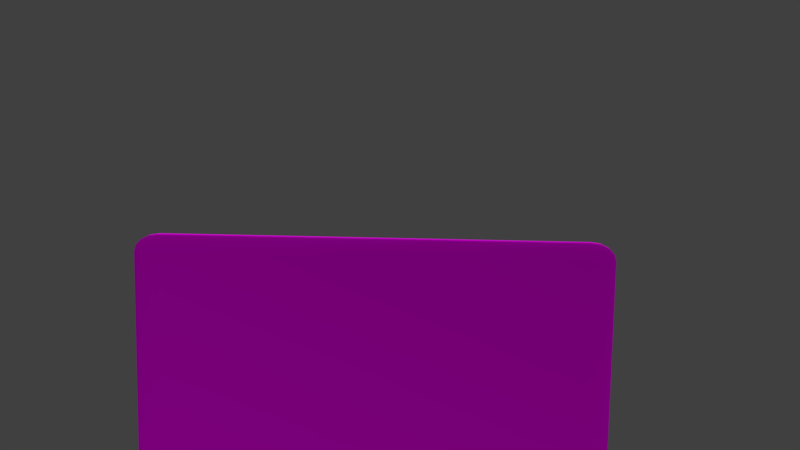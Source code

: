# Source: ModuloVacio.blend  (saved by Blender 2.79.0; exported with 4.5.12 LTS)
import bpy
from mathutils import Matrix  # noqa: F401  (used for matrix-valued properties, if any)

bpy.ops.wm.read_factory_settings(use_empty=True)
scene = bpy.context.scene
scene.name = 'Scene'

# ---- collections
col_collection_1 = bpy.data.collections.new('Collection 1'); scene.collection.children.link(col_collection_1)

# ---- images (referenced by path relative to the original .blend; pixels are not part of the script)
import os
ASSET_DIR = os.environ.get("B2B_ASSET_DIR", "")  # directory of the original .blend (textures are referenced by path, not embedded)
HERE = os.path.dirname(os.path.abspath(__file__))  # packed textures are extracted next to this script under _unpacked/

def load_image(name, relpath, width, height, colorspace="sRGB"):
    """Load a texture the original file referenced (path relative to the .blend, or extracted next to this script)."""
    p = next((c for c in (os.path.join(HERE, relpath), os.path.join(ASSET_DIR, relpath)) if relpath and os.path.exists(c)), "")
    if p:
        img = bpy.data.images.load(p, check_existing=True)
        img.name = name
    else:  # same state as the original file: an image datablock whose file is absent (Cycles renders it pink)
        img = bpy.data.images.new(name, width, height)
        img.source = "FILE"
        img.filepath = "//" + (relpath or name)
    img.colorspace_settings.name = colorspace
    return img
img_madera_textura_8_jpg = load_image('Madera-Textura-8.jpg', 'Madera-Textura-8.jpg', 1024, 1024, 'sRGB')

# ---- materials (node trees are filled in below, after node groups)
mat_madera = bpy.data.materials.new('Madera')
mat_madera.alpha_threshold = 0.0
mat_madera.roughness = 0.5

# ---- material node trees
mat_madera.use_nodes = True; mat_madera.node_tree.nodes.clear()
_N = mat_madera.node_tree.nodes; _L = mat_madera.node_tree.links
n0 = _N.new('ShaderNodeTexCoord'); n0.name = 'Texture Coordinate'; n0.location = (-484, 505)
n1 = _N.new('ShaderNodeMapping'); n1.name = 'Mapping'; n1.location = (-298, 523)
n1.inputs[2].default_value = (1.571, 0.0, 0.0)
n2 = _N.new('ShaderNodeTexImage'); n2.name = 'Image Texture'; n2.location = (42, 628)
n2.width = 140
n2.image = img_madera_textura_8_jpg
n3 = _N.new('ShaderNodeMixShader'); n3.name = 'Mix Shader'; n3.location = (461, 558)
n4 = _N.new('ShaderNodeMath'); n4.name = 'Math'; n4.location = (486, 343)
n4.operation = 'MULTIPLY'
n5 = _N.new('ShaderNodeBsdfDiffuse'); n5.name = 'Diffuse BSDF'; n5.location = (224, 259)
n5.inputs[1].default_value = 0.6702
n6 = _N.new('ShaderNodeOutputMaterial'); n6.name = 'Material Output'; n6.location = (678, 484)
n7 = _N.new('ShaderNodeBsdfAnisotropic'); n7.name = 'Glossy BSDF'; n7.location = (260, 785)
n7.distribution = 'GGX'
n7.inputs[1].default_value = 0.4472
n8 = _N.new('ShaderNodeDisplacement'); n8.name = 'Displacement'; n8.location = (0, 0)
n8.inputs[1].default_value = 0.0
n8.inputs[2].default_value = 0.1
_L.new(n3.outputs[0], n6.inputs[0])
_L.new(n2.outputs[0], n4.inputs[0])
_L.new(n2.outputs[0], n5.inputs[0])
_L.new(n5.outputs[0], n3.inputs[2])
_L.new(n2.outputs[0], n7.inputs[0])
_L.new(n7.outputs[0], n3.inputs[0])
_L.new(n1.outputs[0], n2.inputs[0])
_L.new(n0.outputs[0], n1.inputs[0])
_L.new(n4.outputs[0], n8.inputs[0])
_L.new(n8.outputs[0], n6.inputs[2])
n6.is_active_output = True

# ---- world
world_world = bpy.data.worlds.new('World'); scene.world = world_world
world_world.color = (0.05088, 0.05088, 0.05088)
world_world.use_sun_shadow = False
world_world.sun_shadow_jitter_overblur = 0.0
world_world.cycles.sampling_method = 'MANUAL'

# ---- cameras
cam_camera = bpy.data.cameras.new('Camera')
cam_camera.clip_end = 100.0
cam_camera.lens = 35.0
cam_camera.sensor_width = 32.0
cam_camera.sensor_height = 18.0
cam_camera.ortho_scale = 7.314
cam_camera.dof.focus_distance = 0.0

# ---- lights
light_sun = bpy.data.lights.new('Sun', 'SUN')
light_sun.transmission_factor = 0.0
light_sun.angle = 0.1993
light_sun.energy = 3.4
light_sun.shadow_buffer_clip_start = 0.5
light_sun.shadow_soft_size = 0.1
light_sun.shadow_cascade_max_distance = 1000.0

# ---- meshes
me_cube_001 = bpy.data.meshes.new('Cube.001')
me_cube_001.from_pydata([(-1.0, -1.0, -1.0), (-1.0, -1.0, 1.0), (-1.0, 1.0, -1.0), (-1.0, 1.0, 1.0), (1.0, -1.0, -1.0), (1.0, -1.0, 1.0), (1.0, 1.0, -1.0), (1.0, 1.0, 1.0)], [], [(0, 1, 3, 2), (2, 3, 7, 6), (6, 7, 5, 4), (4, 5, 1, 0), (2, 6, 4, 0), (7, 3, 1, 5)])
me_cube_001.materials.append(mat_madera)
me_cube_001.use_remesh_preserve_volume = False
me_cube_001.use_remesh_preserve_attributes = False
me_cube_001.use_mirror_vertex_groups = False
me_cube_001.update()

# ---- objects
ob_sun = bpy.data.objects.new('Sun', light_sun)
ob_basemodulovacio = bpy.data.objects.new('BaseModuloVacio', me_cube_001)
ob_camera = bpy.data.objects.new('Camera', cam_camera)

# ---- transforms, parenting, visibility, modifiers, constraints
ob_sun.location = (4.594, 9.53, 11.55)
ob_sun.rotation_euler = (0.005708, 0.448, 2.494)
ob_sun.lineart.crease_threshold = 0.0
ob_basemodulovacio.location = (0.0, 0.0, 0.0)
ob_basemodulovacio.scale = (3.65, 0.075, 2.65)
ob_basemodulovacio.lineart.crease_threshold = 0.0
_m = ob_basemodulovacio.modifiers.new('Bevel', 'BEVEL')
_m.segments = 4
_m.limit_method = 'NONE'
_m.spread = 0.0
ob_camera.location = (-0.9363, 13.09, 4.502)
ob_camera.rotation_euler = (1.446, -0.0148, 3.184)
ob_camera.lock_rotations_4d = False
ob_camera.empty_display_type = 'ARROWS'
ob_camera.color = (0.0, 0.0, 0.0, 0.0)
ob_camera.display_type = 'WIRE'
ob_camera.lineart.crease_threshold = 0.0

# ---- collection membership
col_collection_1.objects.link(ob_sun)
col_collection_1.objects.link(ob_basemodulovacio)
col_collection_1.objects.link(ob_camera)

# ---- scene / render settings (as saved in the file)
scene.camera = ob_camera
scene.frame_start = 1; scene.frame_end = 250; scene.frame_set(2)
scene.render.engine = 'CYCLES'
scene.render.image_settings.color_depth = '16'
scene.render.image_settings.compression = 0
scene.render.resolution_percentage = 50
scene.render.fps = 30
scene.render.dither_intensity = 0.0
scene.cycles.feature_set = 'EXPERIMENTAL'
scene.cycles.use_denoising = False
scene.cycles.samples = 176
scene.cycles.sampling_pattern = 'TABULATED_SOBOL'
scene.cycles.use_adaptive_sampling = False
scene.cycles.use_light_tree = False
scene.cycles.blur_glossy = 0.0
scene.cycles.sample_clamp_indirect = 0.0
scene.view_settings.view_transform = 'Standard'
bpy.context.view_layer.update()
